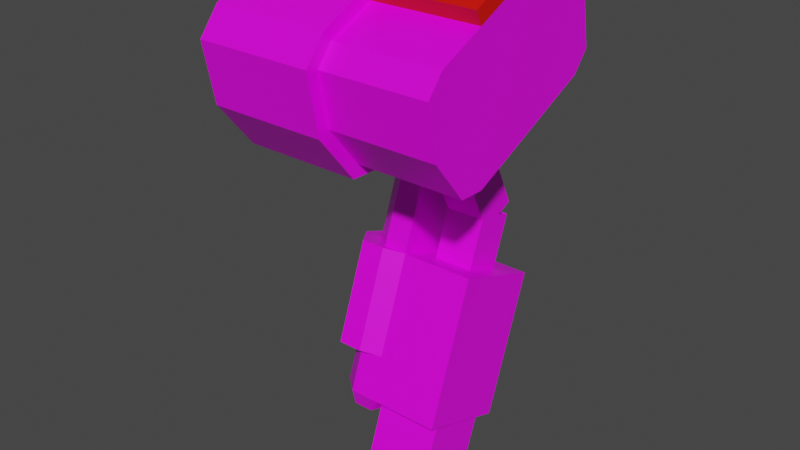 # Source: mech_armr7.blend  (saved by Blender 3.3.6; exported with 4.5.12 LTS)
import bpy
from mathutils import Matrix  # noqa: F401  (used for matrix-valued properties, if any)

bpy.ops.wm.read_factory_settings(use_empty=True)
scene = bpy.context.scene
scene.name = 'Scene'

# ---- collections
col_armr7 = bpy.data.collections.new('armr7'); scene.collection.children.link(col_armr7)

# ---- images (referenced by path relative to the original .blend; pixels are not part of the script)
import os
ASSET_DIR = os.environ.get("B2B_ASSET_DIR", "")  # directory of the original .blend (textures are referenced by path, not embedded)
HERE = os.path.dirname(os.path.abspath(__file__))  # packed textures are extracted next to this script under _unpacked/

def load_image(name, relpath, width, height, colorspace="sRGB"):
    """Load a texture the original file referenced (path relative to the .blend, or extracted next to this script)."""
    p = next((c for c in (os.path.join(HERE, relpath), os.path.join(ASSET_DIR, relpath)) if relpath and os.path.exists(c)), "")
    if p:
        img = bpy.data.images.load(p, check_existing=True)
        img.name = name
    else:  # same state as the original file: an image datablock whose file is absent (Cycles renders it pink)
        img = bpy.data.images.new(name, width, height)
        img.source = "FILE"
        img.filepath = "//" + (relpath or name)
    img.colorspace_settings.name = colorspace
    return img
img_tex_armr07_png = load_image('tex_armr07.png', 'tex_armr07.png', 1024, 1024, 'sRGB')

# ---- materials (node trees are filled in below, after node groups)
mat_mat_armr = bpy.data.materials.new('mat_armr')
mat_mat_armr.alpha_threshold = 0.0
mat_mat_armr.use_backface_culling = True
mat_mat_armr.use_transparent_shadow = False
mat_mat_armr.line_color = (0.0, 0.0, 0.0, 1.0)
mat_mat_team = bpy.data.materials.new('mat_team')
mat_mat_team.use_backface_culling = True
mat_mat_team.use_transparent_shadow = False

# ---- material node trees
mat_mat_armr.use_nodes = True; mat_mat_armr.node_tree.nodes.clear()
_N = mat_mat_armr.node_tree.nodes; _L = mat_mat_armr.node_tree.links
n0 = _N.new('ShaderNodeOutputMaterial'); n0.name = 'Material Output'; n0.location = (300, 300)
n1 = _N.new('ShaderNodeBsdfPrincipled'); n1.name = 'Principled BSDF'; n1.location = (10, 300)
n1.distribution = 'GGX'
n1.subsurface_method = 'BURLEY'
n1.inputs[2].default_value = 0.4
n1.inputs[3].default_value = 1.45
n1.inputs[27].default_value = (0.0, 0.0, 0.0, 1.0)
n1.inputs[28].default_value = 1.0
n2 = _N.new('ShaderNodeTexImage'); n2.name = 'Image Texture.001'; n2.location = (-254, 300)
n2.image = img_tex_armr07_png
n2.interpolation = 'Closest'
_L.new(n1.outputs[0], n0.inputs[0])
_L.new(n2.outputs[0], n1.inputs[0])
n0.is_active_output = True
mat_mat_team.use_nodes = True; mat_mat_team.node_tree.nodes.clear()
_N = mat_mat_team.node_tree.nodes; _L = mat_mat_team.node_tree.links
n0 = _N.new('ShaderNodeBsdfPrincipled'); n0.name = 'Principled BSDF'; n0.location = (10, 300)
n0.distribution = 'GGX'
n0.subsurface_method = 'BURLEY'
n0.inputs[0].default_value = (0.8, 0.004458, 0.0, 1.0)
n0.inputs[3].default_value = 1.45
n0.inputs[27].default_value = (0.0, 0.0, 0.0, 1.0)
n0.inputs[28].default_value = 1.0
n1 = _N.new('ShaderNodeOutputMaterial'); n1.name = 'Material Output'; n1.location = (300, 300)
_L.new(n0.outputs[0], n1.inputs[0])
n1.is_active_output = True

# ---- world
world_world = bpy.data.worlds.new('World'); scene.world = world_world
world_world.use_nodes = True; world_world.node_tree.nodes.clear()
_N = world_world.node_tree.nodes; _L = world_world.node_tree.links
n0 = _N.new('ShaderNodeOutputWorld'); n0.name = 'World Output'; n0.location = (300, 300)
n1 = _N.new('ShaderNodeBackground'); n1.name = 'Background'; n1.location = (10, 300)
n1.inputs[0].default_value = (0.05088, 0.05088, 0.05088, 1.0)
_L.new(n1.outputs[0], n0.inputs[0])
n0.is_active_output = True
world_world.color = (0.05088, 0.05088, 0.05088)
world_world.use_sun_shadow = False
world_world.sun_shadow_jitter_overblur = 0.0

# ---- meshes
me_arm = bpy.data.meshes.new('arm')
me_arm.from_pydata([(-0.2396, 0.1017, -0.2403), (-0.3116, 0.2032, -0.2772), (-0.2396, 0.237, -0.2895), (-0.2756, 0.237, -0.2895), (-0.3116, 0.1355, -0.2526), (-0.2756, 0.1017, -0.2403), (-0.2306, 0.07554, -0.2595), (-0.3206, 0.2024, -0.3057), (-0.2306, 0.2447, -0.3211), (-0.2756, 0.2447, -0.3211), (-0.3206, 0.1178, -0.2749), (-0.2756, 0.07554, -0.2595), (-0.2306, 0.02937, -0.3864), (-0.2756, 0.1985, -0.4479), (-0.2306, -0.06297, -0.6401), (-0.3206, 0.06389, -0.6863), (-0.2306, 0.1062, -0.7017), (-0.2756, 0.1062, -0.7017), (-0.3206, -0.02069, -0.6555), (-0.2756, -0.06297, -0.6401), (-0.2396, -0.05529, -0.6716), (-0.3116, 0.04619, -0.7086), (-0.2396, 0.08002, -0.7209), (-0.2756, 0.08002, -0.7209), (-0.3116, -0.02146, -0.6839), (-0.2756, -0.05529, -0.6716), (-0.2756, 0.02937, -0.3864), (-0.2306, -0.03527, -0.564), (-0.2306, 0.1339, -0.6255), (-0.2756, 0.1339, -0.6255), (-0.2756, -0.03527, -0.564), (-0.3206, 0.07166, -0.4018), (-0.3206, 0.1562, -0.4325), (-0.2306, 0.1985, -0.4479), (-0.0956, 0.02937, -0.3864), (-0.0956, 0.1985, -0.4479), (-0.3206, 0.007016, -0.5794), (-0.3206, 0.09159, -0.6101), (-0.0956, -0.06297, -0.6401), (-0.0956, 0.1062, -0.7017), (-0.3566, 0.07166, -0.4018), (-0.3566, 0.1562, -0.4325), (-0.3116, 0.2154, -0.4541), (-0.2666, 0.2154, -0.4541), (-0.3116, 0.01246, -0.3802), (-0.2666, 0.01246, -0.3802), (-0.3566, 0.007016, -0.5794), (-0.3566, 0.09159, -0.6101), (-0.3116, 0.1508, -0.6317), (-0.2666, 0.1508, -0.6317), (-0.3116, -0.05218, -0.5578), (-0.2666, -0.05218, -0.5578), (-0.2082, 0.1846, 0.07841), (-0.2082, 0.1231, 0.1543), (-0.2082, 0.07691, 0.1556), (-0.2082, 0.1745, -0.05375), (-0.2082, 0.2032, -0.01757), (-0.2082, -0.1629, 0.04378), (-0.2082, -0.1916, 0.007607), (-0.2082, -0.173, -0.08838), (-0.2082, -0.1114, -0.1643), (-0.2082, -0.06529, -0.1656), (-0.4282, 0.2052, 0.08799), (-0.4282, 0.1338, 0.1761), (-0.4282, 0.07232, 0.1777), (-0.4282, 0.1885, -0.07149), (-0.4282, 0.2268, -0.02332), (-0.4282, -0.1769, 0.06152), (-0.4282, -0.2151, 0.01336), (-0.4282, -0.1936, -0.09796), (-0.4282, -0.1222, -0.186), (-0.4282, -0.0607, -0.1877), (-0.2082, 0.1338, 0.1761), (-0.2082, 0.2052, 0.08799), (-0.2082, 0.07232, 0.1777), (-0.2082, 0.1885, -0.07149), (-0.2082, -0.0607, -0.1877), (-0.2082, -0.1769, 0.06152), (-0.2082, 0.2268, -0.02332), (-0.2082, -0.2151, 0.01336), (-0.2082, -0.1936, -0.09796), (-0.2082, -0.1222, -0.186), (-0.01024, 0.1846, 0.07841), (-0.01024, 0.1231, 0.1543), (-0.01024, 0.07691, 0.1556), (-0.01024, 0.1745, -0.05375), (-0.01024, 0.2032, -0.01757), (-0.01024, -0.1629, 0.04378), (-0.01024, -0.1916, 0.007607), (-0.01024, -0.173, -0.08838), (-0.01024, -0.1114, -0.1643), (-0.01024, -0.06529, -0.1656), (-0.2082, -0.007028, 0.1165), (-0.2082, -0.07897, 0.08292), (-0.4282, -0.01491, 0.1371), (-0.4282, -0.08968, 0.1022), (-0.2082, -0.01633, 0.1364), (-0.2082, -0.08827, 0.1029), (-0.01024, -0.007028, 0.1165), (-0.01024, -0.07897, 0.08292), (-0.4502, 0.1653, 0.0694), (-0.4502, 0.1082, 0.1399), (-0.4282, -0.02654, 0.162), (-0.4282, -0.1013, 0.1271), (-0.2082, -0.02795, 0.1613), (-0.2082, -0.09989, 0.1278), (-0.01024, -0.01865, 0.1414), (-0.01024, -0.0906, 0.1078), (-0.1642, -0.0906, 0.1078), (-0.1642, -0.01865, 0.1414), (-0.4502, 0.05902, 0.1412), (-0.4502, 0.152, -0.05819), (-0.4502, -0.04739, -0.1512), (-0.4502, -0.1404, 0.04822), (-0.4502, 0.1826, -0.01966), (-0.4502, -0.171, 0.009689), (-0.4502, -0.1537, -0.07936), (-0.4502, -0.09657, -0.1498), (-0.1283, 0.1469, -0.4316), (-0.1283, 0.07761, -0.4064), (-0.2021, 0.1469, -0.4316), (-0.2021, 0.07761, -0.4064), (-0.1041, 0.03753, -0.8031), (-0.1041, -0.07735, -0.7612), (-0.2263, 0.03753, -0.8031), (-0.2263, -0.07735, -0.7612), (-0.09244, 0.001707, -0.1756), (-0.09244, 0.1336, -0.1141), (-0.238, 0.001707, -0.1756), (-0.238, 0.1336, -0.1141), (-0.1288, 0.08389, -0.2657), (-0.1288, 0.1498, -0.235), (-0.2016, 0.08389, -0.2657), (-0.2016, 0.1498, -0.235), (-0.2016, 0.1868, -0.3141), (-0.2016, 0.1208, -0.3449), (-0.1288, 0.1868, -0.3141), (-0.1288, 0.1208, -0.3449), (-0.09244, -0.08987, 0.02083), (-0.09244, 0.04203, 0.08234), (-0.238, -0.08987, 0.02083), (-0.238, 0.04203, 0.08234), (-0.1041, 0.07735, -0.6936), (-0.1041, -0.03753, -0.6518), (-0.2263, 0.07735, -0.6936), (-0.2263, -0.03753, -0.6518), (-0.1283, 0.1818, -0.3358), (-0.1283, 0.1125, -0.3106), (-0.2021, 0.1818, -0.3358), (-0.2021, 0.1125, -0.3106)], [], [(0, 2, 3, 1, 4, 5), (10, 7, 32, 31), (0, 5, 11, 6), (3, 2, 8, 9), (4, 1, 7, 10), (5, 4, 10, 11), (1, 3, 9, 7), (2, 0, 6, 8), (11, 10, 31, 26), (7, 9, 13, 32), (8, 6, 12, 33), (6, 11, 26, 12), (9, 8, 33, 13), (30, 36, 18, 19), (14, 19, 25, 20), (37, 29, 17, 15), (35, 39, 16, 28, 33), (27, 30, 19, 14), (29, 28, 16, 17), (36, 37, 15, 18), (20, 25, 24, 21, 23, 22), (17, 16, 22, 23), (18, 15, 21, 24), (19, 18, 24, 25), (15, 17, 23, 21), (16, 14, 20, 22), (33, 28, 49, 43), (14, 16, 39, 38), (35, 34, 38, 39), (33, 12, 34, 35), (45, 44, 50, 51), (42, 43, 49, 48), (40, 41, 47, 46), (44, 40, 46, 50), (41, 42, 48, 47), (47, 48, 49, 28, 27, 51, 50, 46), (27, 12, 45, 51), (44, 45, 12, 33, 43, 42, 41, 40), (12, 27, 14, 38, 34), (58, 88, 87, 57), (70, 117, 112, 71), (76, 71, 65, 75), (80, 69, 70, 81), (78, 66, 62, 73), (74, 64, 67, 77), (81, 70, 71, 76), (73, 62, 63, 72), (77, 67, 68, 79), (72, 63, 64, 74), (79, 68, 69, 80), (75, 65, 66, 78), (73, 72, 74, 77, 79, 80, 81, 76, 75, 78), (83, 84, 87, 88, 89, 90, 91, 85, 86, 82), (57, 87, 84, 54), (53, 83, 82, 52), (59, 89, 88, 58), (56, 86, 85, 55), (54, 84, 83, 53), (60, 90, 89, 59), (52, 82, 86, 56), (55, 85, 91, 61), (61, 91, 90, 60), (104, 102, 103, 105), (108, 107, 106, 109), (92, 104, 109, 106, 98), (98, 106, 107, 99), (94, 102, 104, 96), (95, 103, 102, 94), (99, 107, 108, 105, 93), (97, 105, 103, 95), (105, 108, 109, 104), (101, 100, 114, 111, 112, 117, 116, 115, 113, 110), (67, 113, 115, 68), (64, 110, 113, 67), (68, 115, 116, 69), (65, 111, 114, 66), (62, 100, 101, 63), (63, 101, 110, 64), (69, 116, 117, 70), (66, 114, 100, 62), (71, 112, 111, 65), (119, 147, 149, 121), (123, 125, 124, 122), (145, 125, 123, 143), (144, 124, 125, 145), (142, 122, 124, 144), (143, 123, 122, 142), (126, 138, 140, 128), (129, 133, 132, 128), (129, 128, 140, 141), (129, 141, 139, 127), (126, 130, 131, 127), (128, 132, 130, 126), (127, 131, 133, 129), (131, 136, 134, 133), (132, 135, 137, 130), (133, 134, 135, 132), (130, 137, 136, 131), (127, 139, 138, 126), (121, 149, 148, 120), (120, 148, 146, 118), (118, 146, 147, 119)])
me_arm.polygons.foreach_set('material_index', [0, 0, 0, 0, 0, 0, 0, 0, 0, 0, 0, 0, 0, 0, 0, 0, 0, 0, 0, 0, 0, 0, 0, 0, 0, 0, 0, 0, 0, 0, 0, 0, 0, 0, 0, 0, 0, 0, 0, 0, 0, 0, 0, 0, 0, 0, 0, 0, 0, 0, 0, 0, 0, 0, 0, 0, 0, 0, 0, 0, 0, 0, 1, 1, 1, 1, 1, 1, 1, 1, 1, 1, 0, 0, 0, 0, 0, 0, 0, 0, 0, 0, 0, 0, 0, 0, 0, 0, 0, 0, 0, 0, 0, 0, 0, 0, 0, 0, 0, 0, 0, 0])
_uv = me_arm.uv_layers.new(name='UVMap')
_uv.uv.foreach_set('vector', [0.8909, 0.7573, 0.9719, 0.7573, 0.9719, 0.7776, 0.9517, 0.7979, 0.9112, 0.7979, 0.8909, 0.7776, 0.03278, 0.8654, 0.03278, 0.8147, 0.1087, 0.8147, 0.1087, 0.8654, 0.01452, 0.9214, 0.01452, 0.9012, 0.03278, 0.9012, 0.03278, 0.9265, 0.01452, 0.7789, 0.01452, 0.7587, 0.03278, 0.7536, 0.03278, 0.7789, 0.01676, 0.8603, 0.01676, 0.8198, 0.03278, 0.8147, 0.03278, 0.8654, 0.01598, 0.894, 0.01598, 0.8654, 0.03278, 0.8654, 0.03278, 0.9012, 0.01598, 0.8147, 0.01598, 0.7861, 0.03278, 0.7789, 0.03278, 0.8147, 0.9719, 0.7573, 0.8909, 0.7573, 0.8808, 0.7413, 0.9821, 0.7413, 0.03278, 0.9012, 0.03278, 0.8654, 0.1087, 0.8654, 0.1087, 0.9012, 0.03278, 0.8147, 0.03278, 0.7789, 0.1087, 0.7789, 0.1087, 0.8147, 0.9821, 0.7413, 0.8808, 0.7413, 0.8808, 0.6654, 0.9821, 0.6654, 0.03278, 0.9265, 0.03278, 0.9012, 0.1087, 0.9012, 0.1087, 0.9265, 0.03278, 0.7789, 0.03278, 0.7536, 0.1087, 0.7536, 0.1087, 0.7789, 0.4216, 0.4293, 0.4216, 0.4651, 0.376, 0.4651, 0.376, 0.4293, 0.376, 0.4039, 0.376, 0.4293, 0.3577, 0.4293, 0.3577, 0.409, 0.4216, 0.5157, 0.4216, 0.5515, 0.376, 0.5515, 0.376, 0.5157, 0.3716, 0.2989, 0.3716, 0.147, 0.4476, 0.147, 0.4476, 0.1926, 0.4476, 0.2989, 0.4216, 0.4039, 0.4216, 0.4293, 0.376, 0.4293, 0.376, 0.4039, 0.4216, 0.5515, 0.4216, 0.5769, 0.376, 0.5769, 0.376, 0.5515, 0.4216, 0.4651, 0.4216, 0.5157, 0.376, 0.5157, 0.376, 0.4651, 0.2805, 0.05503, 0.2805, 0.03477, 0.3007, 0.01452, 0.3412, 0.01452, 0.3615, 0.03477, 0.3615, 0.05503, 0.376, 0.5515, 0.376, 0.5769, 0.3577, 0.5718, 0.3577, 0.5515, 0.376, 0.4651, 0.376, 0.5157, 0.36, 0.5107, 0.36, 0.4701, 0.376, 0.4293, 0.376, 0.4651, 0.3592, 0.4651, 0.3592, 0.4364, 0.376, 0.5157, 0.376, 0.5515, 0.3592, 0.5444, 0.3592, 0.5157, 0.3716, 0.07105, 0.2703, 0.07105, 0.2805, 0.05503, 0.3615, 0.05503, 0.7454, 0.6654, 0.8517, 0.6654, 0.8517, 0.688, 0.7454, 0.688, 0.2703, 0.07105, 0.3716, 0.07105, 0.3716, 0.147, 0.2703, 0.147, 0.3716, 0.2989, 0.2703, 0.2989, 0.2703, 0.147, 0.3716, 0.147, 0.3716, 0.3749, 0.2703, 0.3749, 0.2703, 0.2989, 0.3716, 0.2989, 0.7454, 0.8764, 0.7454, 0.8511, 0.8517, 0.8511, 0.8517, 0.8764, 0.7454, 0.7133, 0.7454, 0.688, 0.8517, 0.688, 0.8517, 0.7133, 0.7454, 0.8075, 0.7454, 0.7569, 0.8517, 0.7569, 0.8517, 0.8075, 0.7454, 0.8511, 0.7454, 0.8075, 0.8517, 0.8075, 0.8517, 0.8511, 0.7454, 0.7569, 0.7454, 0.7133, 0.8517, 0.7133, 0.8517, 0.7569, 0.4286, 0.692, 0.4033, 0.7274, 0.378, 0.7274, 0.3577, 0.7173, 0.3577, 0.616, 0.378, 0.6059, 0.4033, 0.6059, 0.4286, 0.6413, 0.8517, 0.8991, 0.7454, 0.8991, 0.7454, 0.8764, 0.8517, 0.8764, 0.9112, 0.01452, 0.9365, 0.01452, 0.9567, 0.02464, 0.9567, 0.1259, 0.9365, 0.1361, 0.9112, 0.1361, 0.8858, 0.1006, 0.8858, 0.04997, 0.1944, 0.2989, 0.1944, 0.1926, 0.1944, 0.147, 0.2703, 0.147, 0.2703, 0.2989, 0.8568, 0.3514, 0.7454, 0.3514, 0.7454, 0.3254, 0.8568, 0.3254, 0.04154, 0.2039, 0.01737, 0.19, 0.01737, 0.1623, 0.04154, 0.1693, 0.1653, 0.1693, 0.04154, 0.1693, 0.04154, 0.01452, 0.1653, 0.01452, 0.1653, 0.2677, 0.04154, 0.2677, 0.04154, 0.2039, 0.1653, 0.2039, 0.1653, 0.683, 0.04154, 0.683, 0.04154, 0.6192, 0.1653, 0.6192, 0.1653, 0.5208, 0.04154, 0.5208, 0.04154, 0.3661, 0.1653, 0.3661, 0.1653, 0.2039, 0.04154, 0.2039, 0.04154, 0.1693, 0.1653, 0.1693, 0.1653, 0.6192, 0.04154, 0.6192, 0.04154, 0.5554, 0.1653, 0.5554, 0.1653, 0.3661, 0.04154, 0.3661, 0.04154, 0.3315, 0.1653, 0.3315, 0.1653, 0.5554, 0.04154, 0.5554, 0.04154, 0.5208, 0.1653, 0.5208, 0.1653, 0.3315, 0.04154, 0.3315, 0.04154, 0.2677, 0.1653, 0.2677, 0.1653, 0.7176, 0.04154, 0.7176, 0.04154, 0.683, 0.1653, 0.683, 0.554, 0.6188, 0.4921, 0.6033, 0.4766, 0.5723, 0.4766, 0.4176, 0.4921, 0.3866, 0.554, 0.3712, 0.6159, 0.3866, 0.6314, 0.4176, 0.6314, 0.5723, 0.6159, 0.6033, 0.4882, 0.8565, 0.4766, 0.8333, 0.4766, 0.6844, 0.4882, 0.6611, 0.5416, 0.6478, 0.595, 0.6611, 0.6066, 0.6844, 0.6066, 0.8333, 0.595, 0.8565, 0.5416, 0.8699, 0.8568, 0.3254, 0.7454, 0.3254, 0.7454, 0.1765, 0.8568, 0.1765, 0.8568, 0.1505, 0.7454, 0.1505, 0.7454, 0.09552, 0.8568, 0.09552, 0.8568, 0.4064, 0.7454, 0.4064, 0.7454, 0.3514, 0.8568, 0.3514, 0.8568, 0.0405, 0.7454, 0.0405, 0.7454, 0.01452, 0.8568, 0.01452, 0.8568, 0.1765, 0.7454, 0.1765, 0.7454, 0.1505, 0.8568, 0.1505, 0.8568, 0.4614, 0.7454, 0.4614, 0.7454, 0.4064, 0.8568, 0.4064, 0.8568, 0.09552, 0.7454, 0.09552, 0.7454, 0.0405, 0.8568, 0.0405, 0.8568, 0.6363, 0.7454, 0.6363, 0.7454, 0.4874, 0.8568, 0.4874, 0.8568, 0.4874, 0.7454, 0.4874, 0.7454, 0.4614, 0.8568, 0.4614, 0.4673, 0.9152, 0.5911, 0.9144, 0.5911, 0.9608, 0.4673, 0.9599, 0.4397, 0.9599, 0.353, 0.9599, 0.353, 0.9152, 0.4397, 0.9152, 0.6883, 0.6387, 0.6604, 0.6387, 0.6728, 0.6139, 0.6728, 0.5272, 0.6883, 0.5272, 0.6883, 0.5272, 0.6728, 0.5272, 0.6728, 0.4826, 0.6883, 0.4826, 0.591, 0.8989, 0.5911, 0.9144, 0.4673, 0.9152, 0.4672, 0.8998, 0.6066, 0.9608, 0.5911, 0.9608, 0.5911, 0.9144, 0.6066, 0.9144, 0.6883, 0.4826, 0.6728, 0.4826, 0.6728, 0.3959, 0.6604, 0.3712, 0.6883, 0.3712, 0.4672, 0.9754, 0.4673, 0.9599, 0.5911, 0.9608, 0.591, 0.9763, 0.4673, 0.9599, 0.4397, 0.9599, 0.4397, 0.9152, 0.4673, 0.9152, 0.3058, 0.8939, 0.2563, 0.9062, 0.2067, 0.8939, 0.1944, 0.8691, 0.1944, 0.7453, 0.2067, 0.7205, 0.2563, 0.7082, 0.3058, 0.7205, 0.3182, 0.7453, 0.3182, 0.8691, 0.04154, 0.3661, 0.01737, 0.373, 0.01737, 0.3453, 0.04154, 0.3315, 0.04154, 0.5208, 0.02172, 0.5054, 0.02172, 0.3816, 0.04154, 0.3661, 0.04154, 0.3315, 0.01452, 0.3247, 0.01452, 0.2737, 0.04154, 0.2677, 0.04154, 0.7176, 0.01737, 0.7246, 0.01737, 0.6969, 0.04154, 0.683, 0.04154, 0.6192, 0.01452, 0.6132, 0.01452, 0.5622, 0.04154, 0.5554, 0.04154, 0.5554, 0.01737, 0.5416, 0.01737, 0.5139, 0.04154, 0.5208, 0.04154, 0.2677, 0.01452, 0.2617, 0.01452, 0.2106, 0.04154, 0.2039, 0.04154, 0.683, 0.01452, 0.6763, 0.01452, 0.6252, 0.04154, 0.6192, 0.04154, 0.1693, 0.02172, 0.1538, 0.02172, 0.02999, 0.04154, 0.01452, 0.7454, 0.9855, 0.7454, 0.9281, 0.7869, 0.9281, 0.7869, 0.9855, 0.3287, 0.6103, 0.3287, 0.6791, 0.2599, 0.6791, 0.2599, 0.6103, 0.1944, 0.4727, 0.2599, 0.4727, 0.2599, 0.5415, 0.1944, 0.5415, 0.1944, 0.4039, 0.2599, 0.4039, 0.2599, 0.4727, 0.1944, 0.4727, 0.1944, 0.6103, 0.2599, 0.6103, 0.2599, 0.6791, 0.1944, 0.6791, 0.1944, 0.5415, 0.2599, 0.5415, 0.2599, 0.6103, 0.1944, 0.6103, 0.5986, 0.2602, 0.4766, 0.2602, 0.4766, 0.1783, 0.5986, 0.1783, 0.5986, 0.09642, 0.6672, 0.1169, 0.6672, 0.1578, 0.5986, 0.1783, 0.5986, 0.09642, 0.5986, 0.1783, 0.4766, 0.1783, 0.4766, 0.09642, 0.5986, 0.09642, 0.4766, 0.09642, 0.4766, 0.01452, 0.5986, 0.01452, 0.5986, 0.2602, 0.6672, 0.2807, 0.6672, 0.3216, 0.5986, 0.3421, 0.5986, 0.1783, 0.6672, 0.1988, 0.6672, 0.2397, 0.5986, 0.2602, 0.5986, 0.01452, 0.6672, 0.03499, 0.6672, 0.07594, 0.5986, 0.09642, 0.6672, 0.03499, 0.7164, 0.03499, 0.7164, 0.07594, 0.6672, 0.07594, 0.6672, 0.1988, 0.7164, 0.1988, 0.7164, 0.2397, 0.6672, 0.2397, 0.6672, 0.1169, 0.7164, 0.1169, 0.7164, 0.1578, 0.6672, 0.1578, 0.6672, 0.2807, 0.7164, 0.2807, 0.7164, 0.3216, 0.6672, 0.3216, 0.5986, 0.3421, 0.4766, 0.3421, 0.4766, 0.2602, 0.5986, 0.2602, 0.7869, 0.9855, 0.7869, 0.9281, 0.8284, 0.9281, 0.8284, 0.9855, 0.8284, 0.9855, 0.8284, 0.9281, 0.8699, 0.9281, 0.8699, 0.9855, 0.8699, 0.9855, 0.8699, 0.9281, 0.9114, 0.9281, 0.9114, 0.9855])
me_arm.materials.append(mat_mat_armr)
me_arm.materials.append(mat_mat_team)
me_arm.use_remesh_fix_poles = True
me_arm.use_remesh_preserve_attributes = False
me_arm.use_mirror_vertex_groups = False
me_arm.use_paint_bone_selection = False
me_arm.use_paint_mask = True
me_arm.update()
arm_armature = bpy.data.armatures.new('Armature')  # bones are not reproduced

# ---- objects
ob_arm = bpy.data.objects.new('arm', me_arm)
ob_armature = bpy.data.objects.new('Armature', arm_armature)

# ---- transforms, parenting, visibility, modifiers, constraints
ob_arm.parent = ob_armature
ob_arm.location = (0.0, 0.0, 0.0)
ob_arm.lineart.crease_threshold = 0.0
_vg = ob_arm.vertex_groups.new(name='lower')
_vg.add([0, 1, 2, 3, 4, 5, 6, 7, 8, 9, 10, 11, 12, 13, 14, 15, 16, 17, 18, 19, 20, 21, 22, 23, 24, 25, 26, 27, 28, 29, 30, 31, 32, 33, 34, 35, 36, 37, 38, 39, 40, 41, 42, 43, 44, 45, 46, 47, 48, 49, 50, 51, 118, 119, 120, 121, 122, 123, 124, 125, 142, 143, 144, 145, 146, 147, 148, 149], 1.0, 'REPLACE')
_vg = ob_arm.vertex_groups.new(name='shoulder')
_vg.add([52, 53, 54, 55, 56, 57, 58, 59, 60, 61, 62, 63, 64, 65, 66, 67, 68, 69, 70, 71, 72, 73, 74, 75, 76, 77, 78, 79, 80, 81, 82, 83, 84, 85, 86, 87, 88, 89, 90, 91, 92, 93, 94, 95, 96, 97, 98, 99, 100, 101, 102, 103, 104, 105, 106, 107, 108, 109, 110, 111, 112, 113, 114, 115, 116, 117], 1.0, 'REPLACE')
_vg = ob_arm.vertex_groups.new(name='upper')
_vg.add([126, 127, 128, 129, 130, 131, 132, 133, 134, 135, 136, 137, 138, 139, 140, 141], 1.0, 'REPLACE')
_vg = ob_arm.vertex_groups.new(name='hand')
_vg = ob_arm.vertex_groups.new(name='arm_ik_pole')
_vg = ob_arm.vertex_groups.new(name='arm_ik_target')
_m = ob_arm.modifiers.new('Armature', 'ARMATURE')
_m.object = ob_armature
ob_armature.location = (0.0, 0.0, 0.0)
ob_armature.show_in_front = True
ob_armature.lineart.crease_threshold = 0.0

# ---- collection membership
col_armr7.objects.link(ob_arm)
col_armr7.objects.link(ob_armature)

# ---- scene / render settings (as saved in the file)
scene.frame_start = 1; scene.frame_end = 30; scene.frame_set(1)
scene.render.engine = 'BLENDER_EEVEE_NEXT'
scene.render.fps = 30
scene.cycles.use_denoising = False
scene.cycles.samples = 128
scene.cycles.sampling_pattern = 'TABULATED_SOBOL'
scene.cycles.use_adaptive_sampling = False
scene.cycles.use_light_tree = False
scene.view_settings.view_transform = 'Filmic'
bpy.context.view_layer.update()

# ---- added for rendering (the .blend has no active camera and no usable light): camera, sun
cam_auto = bpy.data.cameras.new('AutoCamera')
cam_auto.lens = 50.0
cam_auto.sensor_width = 36.0
cam_auto.clip_end = 1000.0
ob_auto_camera = bpy.data.objects.new('AutoCamera', cam_auto)
scene.collection.objects.link(ob_auto_camera)
ob_auto_camera.location = (0.8322, -1.26015, 0.524794)
ob_auto_camera.rotation_euler = (1.09748, -7.21219e-08, 0.694738)
scene.camera = ob_auto_camera
light_auto_sun = bpy.data.lights.new('AutoSun', 'SUN')
light_auto_sun.energy = 3.0
light_auto_sun.angle = 0.0523599
ob_auto_sun = bpy.data.objects.new('AutoSun', light_auto_sun)
scene.collection.objects.link(ob_auto_sun)
ob_auto_sun.rotation_euler = (0.872665, 0.174533, 0.523599)
bpy.context.view_layer.update()
